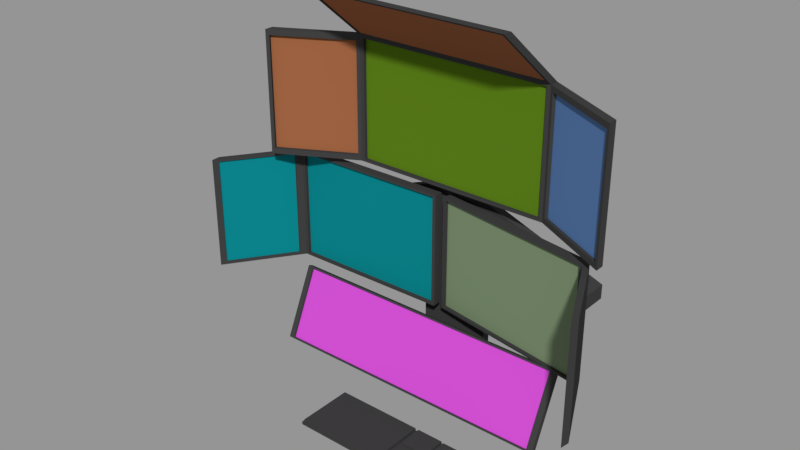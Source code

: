 # Source: Computer_family.blend  (saved by Blender 2.79.0; exported with 4.5.12 LTS)
import bpy
from mathutils import Matrix  # noqa: F401  (used for matrix-valued properties, if any)

bpy.ops.wm.read_factory_settings(use_empty=True)
scene = bpy.context.scene
scene.name = '05-Computer'

# ---- collections
col_collection_1_004 = bpy.data.collections.new('Collection 1.004'); scene.collection.children.link(col_collection_1_004)

# ---- materials (node trees are filled in below, after node groups)
mat_blender_black = bpy.data.materials.new('Blender black')
mat_blender_black.alpha_threshold = 0.0
mat_blender_black.diffuse_color = (0.04971, 0.04971, 0.04971, 1.0)
mat_blender_black.roughness = 0.5
mat_blender_black.specular_intensity = 0.0
mat_blender_green = bpy.data.materials.new('Blender green')
mat_blender_green.alpha_threshold = 0.0
mat_blender_green.diffuse_color = (0.0999, 0.2016, 0.009721, 1.0)
mat_blender_green.roughness = 0.5
mat_blender_green.specular_intensity = 0.0
mat_blender_red_meat = bpy.data.materials.new('Blender red-meat')
mat_blender_red_meat.alpha_threshold = 0.0
mat_blender_red_meat.diffuse_color = (0.3278, 0.1195, 0.05127, 1.0)
mat_blender_red_meat.roughness = 0.5
mat_blender_red_meat.specular_intensity = 0.0
mat_blender_blue = bpy.data.materials.new('Blender blue')
mat_blender_blue.alpha_threshold = 0.0
mat_blender_blue.diffuse_color = (0.1018, 0.2056, 0.4385, 1.0)
mat_blender_blue.roughness = 0.5
mat_blender_blue.specular_intensity = 0.0
mat_blender_cyan = bpy.data.materials.new('Blender cyan')
mat_blender_cyan.alpha_threshold = 0.0
mat_blender_cyan.diffuse_color = (0.003347, 0.2307, 0.2582, 1.0)
mat_blender_cyan.roughness = 0.5
mat_blender_cyan.specular_intensity = 0.0
mat_blender_green_sage = bpy.data.materials.new('Blender green-sage')
mat_blender_green_sage.alpha_threshold = 0.0
mat_blender_green_sage.diffuse_color = (0.1946, 0.2664, 0.1559, 1.0)
mat_blender_green_sage.roughness = 0.5
mat_blender_green_sage.specular_intensity = 0.0
mat_blender_magenta = bpy.data.materials.new('Blender magenta')
mat_blender_magenta.alpha_threshold = 0.0
mat_blender_magenta.diffuse_color = (0.5972, 0.07421, 0.6038, 1.0)
mat_blender_magenta.roughness = 0.5
mat_blender_magenta.specular_intensity = 0.0

# ---- material node trees

# ---- meshes
me_cube_202 = bpy.data.meshes.new('Cube.202')
me_cube_202.from_pydata([(-0.4561, 0.04689, 0.05516), (-0.5188, 0.05782, 0.002383), (-0.4561, 0.01793, 0.05516), (-0.5188, -0.0691, 0.002383), (-0.2154, 0.04689, 0.05516), (-0.1528, 0.05782, 0.002383), (-0.2154, 0.01793, 0.05516), (-0.1528, -0.0691, 0.002383), (-0.5188, -0.0691, 0.05516), (-0.5188, 0.05782, 0.05516), (-0.1528, -0.0691, 0.05516), (-0.1528, 0.05782, 0.05516), (-0.4561, 0.01793, 1.155), (-0.4561, 0.04689, 1.155), (-0.2154, 0.01793, 1.155), (-0.2154, 0.04689, 1.155), (-0.4561, 0.04689, 1.059), (-0.2154, 0.04689, 1.059), (-0.2154, 0.01793, 1.059), (-0.4561, 0.01793, 1.059), (-0.2154, 0.001639, 1.155), (-0.4561, 0.001639, 1.155), (-0.2154, 0.001639, 1.059), (-0.4561, 0.001639, 1.059), (-0.2154, 0.04689, 0.7242), (-0.4561, 0.01793, 0.7242), (-0.4561, 0.04689, 0.7242), (-0.2154, 0.01793, 0.7242), (-0.2154, 0.04689, 0.6769), (-0.4561, 0.01793, 0.6769), (-0.4561, 0.04689, 0.6769), (-0.2154, 0.01793, 0.6769), (-0.853, 0.04689, 0.5294), (-0.853, 0.04689, 0.5767), (0.1815, 0.01793, 0.5294), (0.1815, 0.01793, 0.5767), (0.1815, 0.04689, 0.5767), (-0.853, 0.01793, 0.5767), (0.1815, 0.04689, 0.5294), (-0.853, 0.01793, 0.5294), (0.1285, 0.01793, 0.5491), (0.1285, 0.01793, 0.5964), (0.1285, 0.04689, 0.5964), (0.1285, 0.04689, 0.5491), (-0.8128, 0.01793, 0.5916), (-0.8128, 0.01793, 0.5443), (-0.8128, 0.04689, 0.5916), (-0.8128, 0.04689, 0.5443), (0.1815, -0.03596, 0.5294), (0.1815, -0.03596, 0.5767), (-0.853, -0.03596, 0.5767), (-0.853, -0.03596, 0.5294), (-0.8128, -0.03596, 0.5916), (0.1285, -0.03596, 0.5491), (0.1285, -0.03596, 0.5964), (-0.8128, -0.03596, 0.5443), (0.1815, -0.06819, 0.5294), (0.1815, -0.06819, 0.5767), (0.1285, -0.06819, 0.5491), (0.1285, -0.06819, 0.5964), (-0.2154, 0.04689, 0.1225), (-0.4561, 0.01793, 0.1225), (-0.4561, 0.04689, 0.1225), (-0.2154, 0.01793, 0.1225), (-0.4561, 0.04689, 0.1583), (-0.2154, 0.01793, 0.1583), (-0.2154, 0.04689, 0.1583), (-0.4561, 0.01793, 0.1583), (-0.4561, -0.1629, 0.1571), (-0.4561, -0.1758, 0.1237), (-0.2154, -0.1758, 0.1237), (-0.2154, -0.1629, 0.1571), (-0.6918, 0.003262, 0.7534), (-0.6918, 0.003262, 1.178), (-0.678, -0.02828, 0.7618), (-0.678, -0.02828, 1.17), (0.00764, 0.003262, 0.7534), (0.00764, 0.003262, 1.178), (-0.006146, -0.02828, 0.7618), (-0.006146, -0.02828, 1.17), (-0.6823, -0.03725, 1.185), (-0.7027, -0.03413, 0.772), (0.01846, -0.03413, 0.772), (-0.00193, -0.03725, 1.185), (-0.678, -0.01665, 1.17), (-0.678, -0.01665, 0.7618), (-0.006146, -0.01665, 0.7618), (-0.006146, -0.01665, 1.17), (-0.6918, -0.2349, 1.377), (-0.6823, -0.2575, 1.37), (-0.00193, -0.2575, 1.37), (0.00764, -0.2349, 1.377), (-0.7027, -0.03413, 1.159), (0.01846, -0.03413, 1.159), (-0.6918, -0.2665, 1.377), (0.00764, -0.2665, 1.377), (-0.6823, -0.03702, 1.189), (-0.00193, -0.03702, 1.189), (-0.6823, -0.2573, 1.374), (-0.00193, -0.2573, 1.374), (-0.9503, -0.1678, 0.772), (-0.9611, -0.1421, 0.7534), (-0.9611, -0.1421, 1.178), (-0.9503, -0.1678, 1.159), (0.2661, -0.1678, 1.159), (0.2661, -0.1678, 0.772), (0.2769, -0.1421, 0.7534), (0.2769, -0.1421, 1.178), (-0.6918, -0.02828, 1.178), (-0.6918, -0.02828, 0.7534), (0.00764, -0.02828, 1.178), (0.00764, -0.02828, 0.7534), (-0.9611, -0.1737, 1.178), (-0.9611, -0.1737, 0.7534), (0.2769, -0.1737, 1.178), (0.2769, -0.1737, 0.7534), (-0.7092, -0.02202, 1.159), (-0.7092, -0.02202, 0.772), (0.02417, -0.02528, 1.159), (0.02417, -0.02528, 0.772), (-0.9569, -0.1557, 1.159), (-0.9569, -0.1557, 0.772), (0.2718, -0.159, 1.159), (0.2718, -0.159, 0.772), (-0.3732, -0.014, 0.7301), (-0.3732, -0.01341, 0.3308), (-0.3839, -0.04554, 0.7222), (-0.3839, -0.04497, 0.3386), (-0.9411, -0.02206, 0.7301), (-0.9411, -0.02146, 0.3308), (-0.9295, -0.05328, 0.7222), (-0.9295, -0.05271, 0.3386), (-0.3727, -0.0448, 0.3308), (-0.3727, -0.0454, 0.7301), (-0.953, -0.0713, 0.7202), (-0.9531, -0.07073, 0.3406), (-0.3841, -0.0334, 0.3387), (-0.3841, -0.03397, 0.7222), (-0.9296, -0.0417, 0.7222), (-0.9296, -0.04113, 0.3387), (-1.102, -0.2853, 0.3403), (-1.102, -0.2859, 0.7199), (-1.115, -0.2724, 0.7298), (-1.115, -0.2718, 0.3305), (-0.9407, -0.05285, 0.3308), (-0.9407, -0.05345, 0.7301), (-1.114, -0.3032, 0.3304), (-1.114, -0.3038, 0.7297), (-0.9606, -0.07047, 0.3406), (-0.9606, -0.07104, 0.7202), (-1.109, -0.2851, 0.3403), (-1.109, -0.2856, 0.7199), (-0.3516, 0.0033, 0.3235), (-0.3516, 0.0033, 0.7228), (-0.3457, -0.0295, 0.3313), (-0.3457, -0.0295, 0.7149), (0.2088, -0.08947, 0.3235), (0.2088, -0.08947, 0.7228), (0.1926, -0.1186, 0.3313), (0.1926, -0.1186, 0.7149), (-0.3567, -0.02768, 0.7228), (-0.3567, -0.02768, 0.3235), (0.2132, -0.14, 0.3333), (0.2132, -0.14, 0.713), (-0.3438, -0.01808, 0.7149), (-0.3438, -0.01808, 0.3313), (0.1945, -0.1072, 0.3313), (0.1945, -0.1072, 0.7149), (0.3282, -0.3743, 0.713), (0.3282, -0.3743, 0.3333), (0.3429, -0.3629, 0.3235), (0.3429, -0.3629, 0.7228), (0.2037, -0.1204, 0.7228), (0.2037, -0.1204, 0.3235), (0.3378, -0.3939, 0.7228), (0.3378, -0.3939, 0.3235), (0.2208, -0.1408, 0.713), (0.2208, -0.1408, 0.3333), (0.3358, -0.3752, 0.713), (0.3358, -0.3752, 0.3333), (-0.8819, -0.1954, 0.0786), (-0.8819, -0.08577, 0.3189), (-0.8618, -0.2111, 0.09148), (-0.8618, -0.1058, 0.3223), (0.1363, -0.1954, 0.0786), (0.1363, -0.08577, 0.3189), (0.1163, -0.2111, 0.09148), (0.1163, -0.1058, 0.3223), (-0.8819, -0.1036, 0.327), (-0.8819, -0.2133, 0.08675), (0.1363, -0.2133, 0.08675), (0.1363, -0.1036, 0.327), (-0.8618, -0.0992, 0.3193), (-0.8618, -0.2045, 0.08848), (0.1163, -0.2045, 0.08848), (0.1163, -0.0992, 0.3193), (-0.07025, -0.2601, -0.006554), (-0.07468, -0.2658, 0.003817), (-0.07025, -0.4615, -0.006554), (-0.07468, -0.4563, 0.003817), (-0.5841, -0.2601, -0.006554), (-0.5766, -0.2631, 0.003817), (-0.5841, -0.4615, -0.006554), (-0.5766, -0.4585, 0.003817), (-0.2618, -0.4615, -0.006554), (-0.1593, -0.4615, -0.006554), (-0.1637, -0.4592, 0.003817), (-0.2694, -0.4585, 0.003817), (-0.1593, -0.2601, -0.006554), (-0.2618, -0.2601, -0.006554), (-0.2694, -0.2631, 0.003817), (-0.1637, -0.2628, 0.003817), (-0.07025, -0.3922, -0.006554), (-0.07025, -0.3507, -0.006554), (-0.07468, -0.3514, 0.003817), (-0.07468, -0.391, 0.003817), (-0.5841, -0.3507, -0.006554), (-0.5841, -0.3922, -0.006554), (-0.5766, -0.3922, 0.003817), (-0.5766, -0.3507, 0.003817), (-0.2694, -0.3922, 0.003817), (-0.2694, -0.3507, 0.003817), (-0.1637, -0.3945, 0.003817), (-0.1637, -0.348, 0.003817), (-0.1593, -0.3922, -0.006554), (-0.1593, -0.3507, -0.006554), (-0.2618, -0.3922, -0.006554), (-0.2618, -0.3507, -0.006554), (-0.2574, -0.4592, 0.003817), (-0.5841, -0.4615, 0.003817), (-0.5841, -0.3507, 0.003817), (-0.5841, -0.2601, 0.003817), (-0.2574, -0.2628, 0.003817), (-0.2574, -0.348, 0.003817), (-0.5841, -0.3922, 0.003817), (-0.2574, -0.3945, 0.003817), (-0.2694, -0.4585, 0.01436), (-0.5766, -0.4585, 0.01436), (-0.5766, -0.3507, 0.01436), (-0.5766, -0.2631, 0.01436), (-0.2694, -0.2631, 0.01436), (-0.2694, -0.3507, 0.01436), (-0.5766, -0.3922, 0.01436), (-0.2694, -0.3922, 0.01436), (-0.1549, -0.4563, 0.003817), (-0.2618, -0.4615, 0.003817), (-0.2618, -0.2601, 0.003817), (-0.1549, -0.2658, 0.003817), (-0.2618, -0.3507, 0.003817), (-0.1549, -0.3514, 0.003817), (-0.2618, -0.3922, 0.003817), (-0.1549, -0.391, 0.003817), (-0.1637, -0.4592, 0.01388), (-0.2574, -0.4592, 0.01388), (-0.2574, -0.2628, 0.01388), (-0.1637, -0.2628, 0.01388), (-0.2574, -0.348, 0.01388), (-0.1637, -0.348, 0.01388), (-0.2574, -0.3945, 0.01388), (-0.1637, -0.3945, 0.01388), (-0.07025, -0.3922, 0.003817), (-0.07025, -0.4615, 0.003817), (-0.1593, -0.2601, 0.003817), (-0.07025, -0.2601, 0.003817), (-0.1593, -0.4615, 0.003817), (-0.1593, -0.3507, 0.003817), (-0.07025, -0.3507, 0.003817), (-0.1593, -0.3922, 0.003817), (-0.07468, -0.391, 0.01401), (-0.07468, -0.4563, 0.01401), (-0.1549, -0.2658, 0.01401), (-0.07468, -0.2658, 0.01401), (-0.1549, -0.4563, 0.01401), (-0.1549, -0.3514, 0.01401), (-0.07468, -0.3514, 0.01401), (-0.1549, -0.391, 0.01401), (0.05223, -0.3201, -0.00627), (0.05223, -0.2871, -0.0008604), (0.06951, -0.3201, -0.0008604), (0.05223, -0.2871, 0.01105), (0.05223, -0.3201, 0.01646), (0.06951, -0.3201, 0.01105), (0.05223, -0.3927, -0.00627), (0.06951, -0.3927, -0.0008604), (0.05223, -0.4257, -0.0008604), (0.05223, -0.3927, 0.01646), (0.05223, -0.4257, 0.01105), (0.06951, -0.3927, 0.01105), (0.01419, -0.3201, -0.00627), (-0.003086, -0.3201, -0.0008604), (0.01419, -0.2871, -0.0008604), (0.01419, -0.3201, 0.01646), (0.01419, -0.2871, 0.01105), (-0.003086, -0.3201, 0.01105), (0.01419, -0.3927, -0.00627), (0.01419, -0.4257, -0.0008604), (-0.003086, -0.3927, -0.0008604), (0.01419, -0.3927, 0.01646), (-0.003086, -0.3927, 0.01105), (0.01419, -0.4257, 0.01105)], [], [(9, 1, 3, 8), (8, 3, 7, 10), (10, 7, 5, 11), (11, 5, 1, 9), (17, 16, 13, 15), (7, 3, 1, 5), (2, 0, 9, 8), (6, 2, 8, 10), (4, 6, 10, 11), (0, 4, 11, 9), (12, 14, 15, 13), (12, 19, 23, 21), (18, 17, 15, 14), (16, 19, 12, 13), (26, 25, 19, 16), (27, 24, 17, 18), (25, 27, 18, 19), (24, 26, 16, 17), (23, 22, 20, 21), (19, 18, 22, 23), (14, 12, 21, 20), (18, 14, 20, 22), (28, 30, 26, 24), (29, 31, 27, 25), (44, 46, 33, 37), (37, 39, 51, 50), (64, 67, 29, 30), (65, 66, 28, 31), (67, 65, 31, 29), (66, 64, 30, 28), (34, 38, 36, 35), (32, 39, 37, 33), (40, 34, 48, 53), (47, 45, 39, 32), (43, 42, 36, 38), (42, 41, 35, 36), (40, 43, 38, 34), (46, 47, 32, 33), (31, 28, 43, 40), (24, 27, 41, 42), (28, 24, 42, 43), (27, 31, 40, 41), (26, 30, 47, 46), (30, 29, 45, 47), (29, 25, 44, 45), (25, 26, 46, 44), (55, 52, 50, 51), (54, 53, 58, 59), (39, 45, 55, 51), (41, 40, 53, 54), (34, 35, 49, 48), (45, 44, 52, 55), (44, 37, 50, 52), (35, 41, 54, 49), (59, 58, 56, 57), (53, 48, 56, 58), (49, 54, 59, 57), (48, 49, 57, 56), (4, 0, 62, 60), (2, 6, 63, 61), (6, 4, 60, 63), (0, 2, 61, 62), (60, 62, 64, 66), (67, 61, 69, 68), (63, 60, 66, 65), (62, 61, 67, 64), (69, 70, 71, 68), (65, 67, 68, 71), (63, 65, 71, 70), (61, 63, 70, 69), (77, 107, 106, 76), (79, 87, 86, 78), (109, 113, 101, 72), (76, 72, 73, 77), (109, 72, 76, 111), (80, 96, 98, 89), (75, 108, 109, 74), (74, 109, 111, 78), (79, 110, 108, 75), (78, 111, 110, 79), (85, 86, 87, 84), (78, 86, 85, 74), (75, 84, 87, 79), (74, 85, 84, 75), (95, 91, 88, 94), (77, 91, 95, 110), (108, 94, 88, 73), (73, 88, 91, 77), (80, 108, 110, 83), (90, 95, 94, 89), (89, 94, 108, 80), (83, 110, 95, 90), (97, 99, 98, 96), (83, 97, 96, 80), (90, 99, 97, 83), (89, 98, 99, 90), (101, 113, 112, 102), (115, 106, 107, 114), (76, 106, 115, 111), (105, 123, 119, 82), (72, 101, 102, 73), (110, 114, 107, 77), (93, 118, 122, 104), (73, 102, 112, 108), (81, 109, 108, 92), (93, 110, 111, 82), (103, 112, 113, 100), (105, 115, 114, 104), (100, 113, 109, 81), (82, 111, 115, 105), (92, 108, 112, 103), (104, 114, 110, 93), (116, 120, 121, 117), (119, 123, 122, 118), (104, 122, 123, 105), (82, 119, 118, 93), (103, 120, 116, 92), (81, 117, 121, 100), (100, 121, 120, 103), (92, 116, 117, 81), (124, 133, 132, 125), (131, 139, 138, 130), (129, 143, 142, 128), (128, 124, 125, 129), (133, 124, 128, 145), (144, 129, 125, 132), (127, 132, 133, 126), (126, 133, 145, 130), (131, 144, 132, 127), (130, 145, 144, 131), (137, 138, 139, 136), (130, 138, 137, 126), (127, 136, 139, 131), (126, 137, 136, 127), (147, 142, 143, 146), (128, 142, 147, 145), (144, 146, 143, 129), (141, 151, 149, 134), (135, 144, 145, 134), (141, 147, 146, 140), (134, 145, 147, 141), (140, 146, 144, 135), (149, 151, 150, 148), (134, 149, 148, 135), (135, 148, 150, 140), (140, 150, 151, 141), (152, 161, 160, 153), (159, 167, 166, 158), (157, 171, 170, 156), (156, 152, 153, 157), (161, 152, 156, 173), (172, 157, 153, 160), (155, 160, 161, 154), (154, 161, 173, 158), (159, 172, 160, 155), (158, 173, 172, 159), (165, 166, 167, 164), (158, 166, 165, 154), (155, 164, 167, 159), (154, 165, 164, 155), (175, 170, 171, 174), (156, 170, 175, 173), (172, 174, 171, 157), (169, 179, 177, 162), (163, 172, 173, 162), (169, 175, 174, 168), (162, 173, 175, 169), (168, 174, 172, 163), (177, 179, 178, 176), (162, 177, 176, 163), (163, 176, 178, 168), (168, 178, 179, 169), (180, 189, 188, 181), (187, 195, 194, 186), (190, 184, 185, 191), (184, 180, 181, 185), (189, 180, 184, 190), (191, 185, 181, 188), (183, 188, 189, 182), (182, 189, 190, 186), (187, 191, 188, 183), (186, 190, 191, 187), (193, 194, 195, 192), (186, 194, 193, 182), (183, 192, 195, 187), (182, 193, 192, 183), (212, 260, 261, 198), (204, 245, 229, 202), (216, 230, 231, 200), (208, 262, 263, 196), (227, 216, 200, 209), (206, 222, 259, 252), (213, 225, 208, 196), (225, 227, 209, 208), (200, 231, 246, 209), (209, 246, 262, 208), (198, 261, 264, 205), (205, 264, 245, 204), (205, 204, 226, 224), (224, 226, 227, 225), (198, 205, 224, 212), (212, 224, 225, 213), (233, 223, 257, 256), (250, 267, 265, 248), (251, 244, 272, 275), (204, 202, 217, 226), (226, 217, 216, 227), (202, 229, 234, 217), (217, 234, 230, 216), (196, 263, 266, 213), (213, 266, 260, 212), (207, 220, 243, 236), (207, 203, 229, 245), (219, 201, 231, 230), (201, 210, 246, 231), (210, 221, 248, 246), (203, 218, 234, 229), (218, 219, 230, 234), (220, 207, 245, 250), (221, 220, 250, 248), (241, 240, 239, 238, 242, 237, 236, 243), (218, 203, 237, 242), (210, 201, 239, 240), (203, 207, 236, 237), (220, 221, 241, 243), (219, 218, 242, 238), (221, 210, 240, 241), (201, 219, 238, 239), (206, 228, 245, 264), (232, 211, 262, 246), (233, 232, 246, 248), (211, 223, 265, 262), (228, 235, 250, 245), (222, 206, 264, 267), (235, 222, 267, 250), (223, 233, 248, 265), (256, 257, 255, 254), (253, 252, 259, 258), (223, 211, 255, 257), (211, 232, 254, 255), (222, 235, 258, 259), (235, 228, 253, 258), (232, 233, 256, 254), (228, 206, 252, 253), (215, 199, 261, 260), (247, 197, 263, 262), (199, 244, 264, 261), (249, 247, 262, 265), (197, 214, 266, 263), (214, 215, 260, 266), (244, 251, 267, 264), (251, 249, 265, 267), (274, 271, 270, 273, 275, 272, 269, 268), (214, 197, 271, 274), (244, 199, 269, 272), (199, 215, 268, 269), (249, 251, 275, 273), (215, 214, 274, 268), (247, 249, 273, 270), (197, 247, 270, 271), (290, 292, 279, 277), (296, 298, 293, 289), (297, 285, 280, 291), (278, 281, 287, 283), (284, 286, 299, 295), (276, 277, 278), (279, 280, 281), (282, 283, 284), (285, 286, 287), (288, 289, 290), (291, 292, 293), (294, 295, 296), (297, 298, 299), (282, 276, 278, 283), (277, 279, 281, 278), (280, 285, 287, 281), (286, 284, 283, 287), (294, 282, 284, 295), (285, 297, 299, 286), (298, 296, 295, 299), (288, 294, 296, 289), (297, 291, 293, 298), (292, 290, 289, 293), (276, 288, 290, 277), (291, 280, 279, 292), (282, 294, 288, 276)])
me_cube_202.polygons.foreach_set('material_index', [0, 0, 0, 0, 0, 0, 0, 0, 0, 0, 0, 0, 0, 0, 0, 0, 0, 0, 0, 0, 0, 0, 0, 0, 0, 0, 0, 0, 0, 0, 0, 0, 0, 0, 0, 0, 0, 0, 0, 0, 0, 0, 0, 0, 0, 0, 0, 0, 0, 0, 0, 0, 0, 0, 0, 0, 0, 0, 0, 0, 0, 0, 0, 0, 0, 0, 0, 0, 0, 0, 0, 0, 0, 0, 0, 0, 0, 0, 0, 0, 1, 0, 0, 0, 0, 0, 0, 0, 0, 0, 0, 0, 2, 0, 0, 0, 0, 0, 0, 0, 0, 0, 0, 0, 0, 0, 0, 0, 0, 0, 0, 0, 2, 3, 0, 0, 0, 0, 0, 0, 0, 0, 0, 0, 0, 0, 0, 0, 0, 0, 4, 0, 0, 0, 0, 0, 0, 0, 0, 0, 0, 0, 4, 0, 0, 0, 0, 0, 0, 0, 0, 0, 0, 0, 0, 0, 5, 0, 0, 0, 0, 0, 0, 0, 0, 0, 0, 0, 1, 0, 0, 0, 0, 0, 0, 0, 0, 0, 0, 0, 0, 0, 6, 0, 0, 0, 0, 0, 0, 0, 0, 0, 0, 0, 0, 0, 0, 0, 0, 0, 0, 0, 0, 0, 0, 0, 0, 0, 0, 0, 0, 0, 0, 0, 0, 0, 0, 0, 0, 0, 0, 0, 0, 0, 0, 0, 0, 0, 0, 0, 0, 0, 0, 0, 0, 0, 0, 0, 0, 0, 0, 0, 0, 0, 0, 0, 0, 0, 0, 0, 0, 0, 0, 0, 0, 0, 0, 0, 0, 0, 0, 0, 0, 0, 0, 0, 0, 0, 0, 0, 0, 0, 0, 0, 0, 0, 0, 0, 0, 0, 0, 0, 0, 0, 0, 0])
me_cube_202.materials.append(mat_blender_black)
me_cube_202.materials.append(mat_blender_green)
me_cube_202.materials.append(mat_blender_red_meat)
me_cube_202.materials.append(mat_blender_blue)
me_cube_202.materials.append(mat_blender_cyan)
me_cube_202.materials.append(mat_blender_green_sage)
me_cube_202.materials.append(mat_blender_magenta)
me_cube_202.use_remesh_preserve_volume = False
me_cube_202.use_remesh_preserve_attributes = False
me_cube_202.use_mirror_vertex_groups = False
me_cube_202.update()

# ---- objects
ob_cube_001 = bpy.data.objects.new('Cube.001', me_cube_202)

# ---- transforms, parenting, visibility, modifiers, constraints
ob_cube_001.location = (0.0, 0.0, 0.0)
ob_cube_001.lineart.crease_threshold = 0.0

# ---- collection membership
col_collection_1_004.objects.link(ob_cube_001)

# ---- scene / render settings (as saved in the file)
scene.frame_start = 1; scene.frame_end = 250; scene.frame_set(1)
scene.render.engine = 'BLENDER_EEVEE_NEXT'
scene.render.image_settings.exr_codec = 'NONE'
scene.render.resolution_percentage = 50
scene.render.dither_intensity = 0.0
scene.render.simplify_subdivision_render = 0
scene.render.simplify_child_particles_render = 0.0
scene.cycles.use_denoising = False
scene.cycles.samples = 128
scene.cycles.sampling_pattern = 'TABULATED_SOBOL'
scene.cycles.use_adaptive_sampling = False
scene.cycles.use_light_tree = False
scene.cycles.blur_glossy = 0.0
scene.cycles.sample_clamp_indirect = 0.0
scene.view_settings.view_transform = 'Standard'
bpy.context.view_layer.update()

# ---- added for rendering (the .blend has no active camera and no usable light): camera, sun + grey world if the file has none
cam_auto = bpy.data.cameras.new('AutoCamera')
cam_auto.lens = 50.0
cam_auto.sensor_width = 36.0
cam_auto.clip_end = 1000.0
ob_auto_camera = bpy.data.objects.new('AutoCamera', cam_auto)
scene.collection.objects.link(ob_auto_camera)
ob_auto_camera.location = (1.53481, -2.50661, 2.22192)
ob_auto_camera.rotation_euler = (1.09748, -7.21219e-08, 0.694738)
scene.camera = ob_auto_camera
light_auto_sun = bpy.data.lights.new('AutoSun', 'SUN')
light_auto_sun.energy = 3.0
light_auto_sun.angle = 0.0523599
ob_auto_sun = bpy.data.objects.new('AutoSun', light_auto_sun)
scene.collection.objects.link(ob_auto_sun)
ob_auto_sun.rotation_euler = (0.872665, 0.174533, 0.523599)
if scene.world is None:
    world_auto = bpy.data.worlds.new('AutoWorld')
    world_auto.color = (0.3, 0.3, 0.3)
    scene.world = world_auto
bpy.context.view_layer.update()
